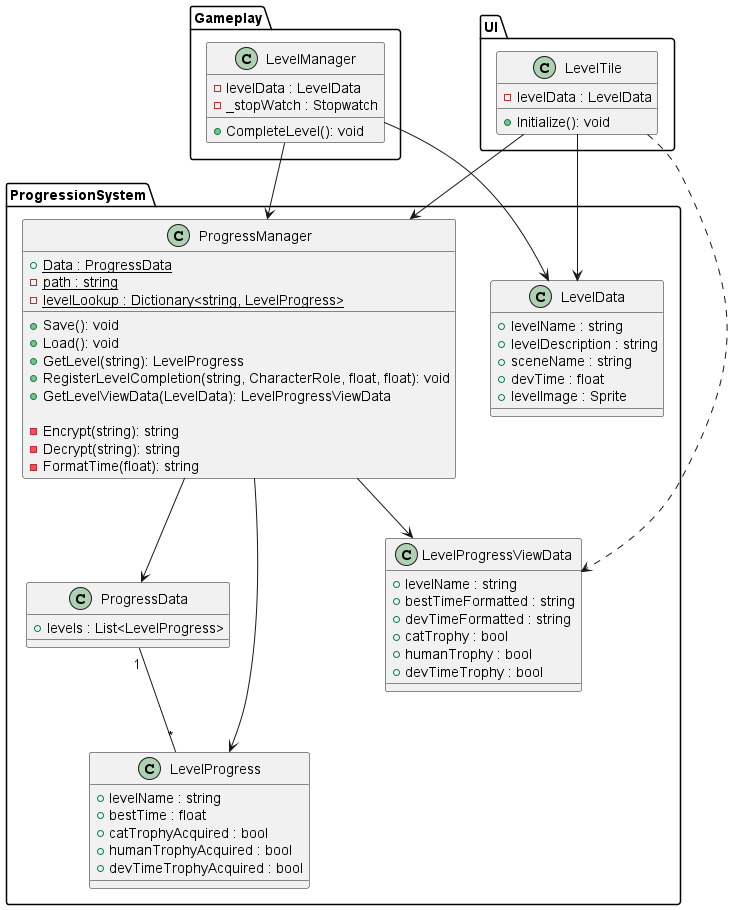

The diagram above was rendered by PlantUML. Its source (embedded in the PNG):
@startuml Progression CD (Improved)

package "ProgressionSystem" {

    class ProgressManager
    {
        + Data : ProgressData {static}
        - path : string {static}
        - levelLookup : Dictionary<string, LevelProgress> {static}

        + Save(): void
        + Load(): void
        + GetLevel(string): LevelProgress
        + RegisterLevelCompletion(string, CharacterRole, float, float): void
        + GetLevelViewData(LevelData): LevelProgressViewData

        - Encrypt(string): string
        - Decrypt(string): string
        - FormatTime(float): string
    }

    class ProgressData
    {
        + levels : List<LevelProgress>
    }

    class LevelProgress
    {
        + levelName : string
        + bestTime : float
        + catTrophyAcquired : bool
        + humanTrophyAcquired : bool
        + devTimeTrophyAcquired : bool
    }

    class LevelProgressViewData
    {
        + levelName : string
        + bestTimeFormatted : string
        + devTimeFormatted : string
        + catTrophy : bool
        + humanTrophy : bool
        + devTimeTrophy : bool
    }

    class LevelData
    {
        + levelName : string
        + levelDescription : string
        + sceneName : string
        + devTime : float
        + levelImage : Sprite
    }
}

package "Gameplay" {

    class LevelManager
    {
        - levelData : LevelData
        - _stopWatch : Stopwatch

        + CompleteLevel(): void
    }
}

package "UI" {

    class LevelTile
    {
        - levelData : LevelData
        + Initialize(): void
    }
}

' Relationships

ProgressData "1" -- "*" LevelProgress

ProgressManager --down> ProgressData
ProgressManager --down> LevelProgress
ProgressManager --down> LevelProgressViewData

LevelManager --down> ProgressManager
LevelManager --right> LevelData

LevelTile --down> ProgressManager
LevelTile --right> LevelData
LevelTile ..> LevelProgressViewData

@enduml